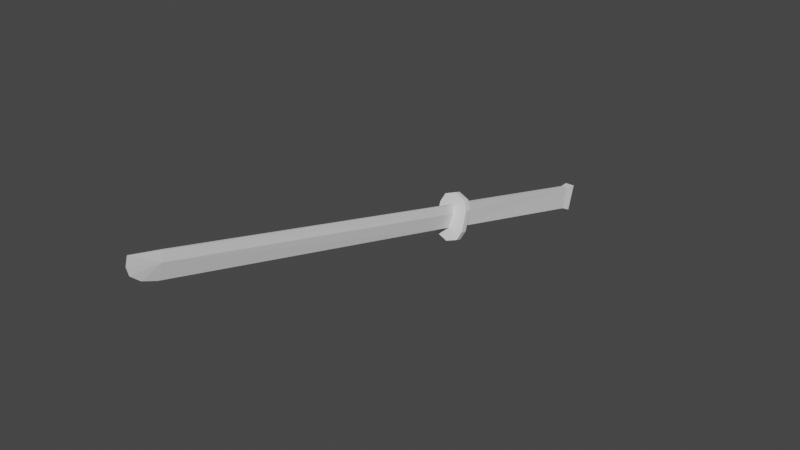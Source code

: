 # Source: blend.blend  (saved by Blender 3.3.6; exported with 4.5.12 LTS)
import bpy
from mathutils import Matrix  # noqa: F401  (used for matrix-valued properties, if any)

bpy.ops.wm.read_factory_settings(use_empty=True)
scene = bpy.context.scene
scene.name = 'Scene'

# ---- collections
col_collection = bpy.data.collections.new('Collection'); scene.collection.children.link(col_collection)

# ---- world
world_world = bpy.data.worlds.new('World'); scene.world = world_world
world_world.use_nodes = True; world_world.node_tree.nodes.clear()
_N = world_world.node_tree.nodes; _L = world_world.node_tree.links
n0 = _N.new('ShaderNodeOutputWorld'); n0.name = 'World Output'; n0.location = (300, 300)
n1 = _N.new('ShaderNodeBackground'); n1.name = 'Background'; n1.location = (10, 300)
n1.inputs[0].default_value = (0.05088, 0.05088, 0.05088, 1.0)
_L.new(n1.outputs[0], n0.inputs[0])
n0.is_active_output = True
world_world.color = (0.05088, 0.05088, 0.05088)
world_world.use_sun_shadow = False
world_world.sun_shadow_jitter_overblur = 0.0

# ---- meshes
me_cube_001 = bpy.data.meshes.new('Cube.001')
me_cube_001.from_pydata([(-0.4565, -0.309, 0.5937), (-0.4565, -1.772, 1.087), (-0.4706, 0.5008, 0.3742), (-0.4706, 0.5253, 0.4646), (-0.4602, -0.2845, 0.6841), (-0.4424, 0.5008, 0.3742), (-0.4424, 0.5253, 0.4646), (-0.4565, -1.781, 1.054), (-0.4565, -1.68, 0.9655), (-0.4604, -1.656, 1.056), (-0.4527, -1.656, 1.056), (-0.4466, -1.665, 1.022), (-0.4664, -1.665, 1.022), (-0.4565, -1.736, 0.9888), (-0.4565, -1.773, 1.021), (-0.4642, -0.2936, 0.6505), (-0.4529, -0.2845, 0.6841), (-0.4488, -0.2936, 0.6505), (-0.447, -0.2645, 0.6787), (-0.466, -0.2645, 0.6787), (-0.449, -0.289, 0.5883), (-0.464, -0.289, 0.5883), (-0.466, -0.2736, 0.645), (-0.447, -0.2736, 0.6451), (-0.3944, -0.3109, 0.5955), (-0.4565, -0.3253, 0.543), (-0.4109, -0.3207, 0.5599), (-0.4565, -0.2729, 0.7305), (-0.3944, -0.2874, 0.6779), (-0.4109, -0.2776, 0.7136), (-0.4565, -0.302, 0.5365), (-0.3944, -0.2875, 0.5891), (-0.4109, -0.2974, 0.5533), (-0.3944, -0.264, 0.6714), (-0.4565, -0.2496, 0.7239), (-0.4109, -0.2542, 0.7071), (-0.5187, -0.3109, 0.5955), (-0.5022, -0.3207, 0.5599), (-0.5187, -0.2874, 0.6779), (-0.5022, -0.2776, 0.7136), (-0.5187, -0.2875, 0.5891), (-0.5022, -0.2974, 0.5533), (-0.5187, -0.264, 0.6714), (-0.5022, -0.2542, 0.7071), (-0.4367, 0.5414, 0.3543), (-0.4764, 0.5414, 0.3543), (-0.4764, 0.5722, 0.4608), (-0.4367, 0.5722, 0.4608)], [], [(2, 3, 46, 45), (11, 10, 1, 7), (10, 9, 1), (8, 11, 7, 14, 13), (23, 18, 16, 17), (0, 17, 11, 8), (16, 4, 9, 10), (5, 6, 18, 23, 20), (17, 16, 10, 11), (7, 1, 9, 12), (8, 13, 14, 7, 12), (21, 20, 0), (18, 19, 4, 16), (20, 23, 17, 0), (8, 12, 15, 0), (12, 9, 4, 15), (22, 19, 3, 2, 21), (6, 3, 19, 18), (2, 5, 20, 21), (0, 15, 22, 21), (15, 4, 19, 22), (25, 26, 24, 28, 29, 27, 39, 38, 36, 37), (40, 36, 38, 42), (24, 31, 33, 28), (30, 41, 40, 42, 43, 34, 35, 33, 31, 32), (30, 32, 26, 25), (32, 31, 24, 26), (27, 29, 35, 34), (29, 28, 33, 35), (25, 37, 41, 30), (37, 36, 40, 41), (34, 43, 39, 27), (43, 42, 38, 39), (46, 47, 44, 45), (5, 2, 45, 44), (6, 5, 44, 47), (3, 6, 47, 46)])
_uv = me_cube_001.uv_layers.new(name='UVMap')
_uv.uv.foreach_set('vector', [0.05787, 0.9481, 0.09391, 0.9482, 0.09718, 0.9662, 0.0545, 0.9653, 0.1263, 0.9197, 0.1397, 0.9198, 0.1399, 0.9661, 0.1264, 0.9662, 0.149, 0.07914, 0.146, 0.07914, 0.1475, 0.03287, 0.1036, 0.92, 0.1263, 0.9197, 0.1264, 0.9662, 0.1151, 0.96, 0.1068, 0.9431, 0.1243, 0.3656, 0.1377, 0.3655, 0.1377, 0.3736, 0.1243, 0.3736, 0.1017, 0.3738, 0.1243, 0.3736, 0.1263, 0.9197, 0.1036, 0.92, 0.1489, 0.6262, 0.1461, 0.6262, 0.146, 0.07914, 0.149, 0.07914, 0.1005, 0.05091, 0.1366, 0.05079, 0.1377, 0.3655, 0.1243, 0.3656, 0.1017, 0.3657, 0.1243, 0.3736, 0.1377, 0.3736, 0.1397, 0.9198, 0.1263, 0.9197, 0.08377, 0.03287, 0.09718, 0.03292, 0.09702, 0.0792, 0.08362, 0.0793, 0.06096, 0.079, 0.06408, 0.05591, 0.07243, 0.03903, 0.08377, 0.03287, 0.08362, 0.0793, 0.1657, 0.04084, 0.1599, 0.04084, 0.1628, 0.03287, 0.1512, 0.6342, 0.1438, 0.6342, 0.1461, 0.6262, 0.1489, 0.6262, 0.1017, 0.3657, 0.1243, 0.3656, 0.1243, 0.3736, 0.1017, 0.3738, 0.06096, 0.079, 0.08362, 0.0793, 0.08165, 0.6255, 0.059, 0.6252, 0.08362, 0.0793, 0.09702, 0.0792, 0.09505, 0.6254, 0.08165, 0.6255, 0.0816, 0.6335, 0.09504, 0.6335, 0.09391, 0.9482, 0.05787, 0.9481, 0.05898, 0.6334, 0.1529, 0.9492, 0.1421, 0.9492, 0.1438, 0.6342, 0.1512, 0.6342, 0.1682, 0.3557, 0.1574, 0.3557, 0.1599, 0.04084, 0.1657, 0.04084, 0.059, 0.6252, 0.08165, 0.6255, 0.0816, 0.6335, 0.05898, 0.6334, 0.08165, 0.6255, 0.09505, 0.6254, 0.09504, 0.6335, 0.0816, 0.6335, 0.1944, 0.1078, 0.1768, 0.1011, 0.1704, 0.08686, 0.1704, 0.05388, 0.1768, 0.03961, 0.1944, 0.03287, 0.212, 0.03961, 0.2183, 0.05388, 0.2183, 0.08686, 0.212, 0.1011, 0.2184, 0.1514, 0.2278, 0.1514, 0.2276, 0.1843, 0.2183, 0.1844, 0.2278, 0.1228, 0.2184, 0.1228, 0.2183, 0.08977, 0.2276, 0.0898, 0.1944, 0.1828, 0.1768, 0.1761, 0.1704, 0.1618, 0.1704, 0.1288, 0.1768, 0.1146, 0.1944, 0.1078, 0.212, 0.1146, 0.2183, 0.1288, 0.2183, 0.1618, 0.212, 0.1761, 0.2377, 0.09314, 0.2374, 0.1107, 0.2281, 0.1107, 0.2283, 0.09314, 0.2188, 0.1371, 0.2184, 0.1228, 0.2278, 0.1228, 0.2281, 0.1371, 0.2283, 0.1283, 0.2281, 0.1107, 0.2374, 0.1107, 0.2376, 0.1283, 0.2281, 0.07557, 0.2276, 0.0898, 0.2183, 0.08977, 0.2188, 0.07556, 0.2283, 0.09314, 0.2281, 0.07556, 0.2374, 0.07556, 0.2377, 0.09314, 0.2281, 0.1371, 0.2278, 0.1514, 0.2184, 0.1514, 0.2188, 0.1371, 0.2376, 0.1283, 0.2374, 0.1459, 0.2281, 0.1459, 0.2283, 0.1283, 0.2188, 0.1986, 0.2183, 0.1844, 0.2276, 0.1843, 0.2281, 0.1986, 0.2336, 0.07556, 0.2183, 0.07556, 0.2183, 0.03287, 0.2336, 0.03287, 0.1574, 0.3557, 0.1682, 0.3557, 0.1704, 0.373, 0.1551, 0.373, 0.1366, 0.05079, 0.1005, 0.05091, 0.09718, 0.03371, 0.1399, 0.03287, 0.1421, 0.9492, 0.1529, 0.9492, 0.1551, 0.9671, 0.1399, 0.9671])
me_cube_001.update()

# ---- objects
ob_claymore = bpy.data.objects.new('Claymore', me_cube_001)

# ---- transforms, parenting, visibility, modifiers, constraints
ob_claymore.location = (0.0, 0.0, 0.0)

# ---- collection membership
col_collection.objects.link(ob_claymore)

# ---- scene / render settings (as saved in the file)
scene.frame_start = 1; scene.frame_end = 250; scene.frame_set(1)
scene.render.engine = 'BLENDER_EEVEE_NEXT'
scene.cycles.sampling_pattern = 'TABULATED_SOBOL'
scene.cycles.use_light_tree = False
scene.view_settings.view_transform = 'Filmic'
bpy.context.view_layer.update()

# ---- added for rendering (the .blend has no active camera and no usable light): camera, sun
cam_auto = bpy.data.cameras.new('AutoCamera')
cam_auto.lens = 50.0
cam_auto.sensor_width = 36.0
cam_auto.clip_end = 1000.0
ob_auto_camera = bpy.data.objects.new('AutoCamera', cam_auto)
scene.collection.objects.link(ob_auto_camera)
ob_auto_camera.location = (1.82661, -3.34409, 2.54726)
ob_auto_camera.rotation_euler = (1.09748, -7.21219e-08, 0.694738)
scene.camera = ob_auto_camera
light_auto_sun = bpy.data.lights.new('AutoSun', 'SUN')
light_auto_sun.energy = 3.0
light_auto_sun.angle = 0.0523599
ob_auto_sun = bpy.data.objects.new('AutoSun', light_auto_sun)
scene.collection.objects.link(ob_auto_sun)
ob_auto_sun.rotation_euler = (0.872665, 0.174533, 0.523599)
bpy.context.view_layer.update()
